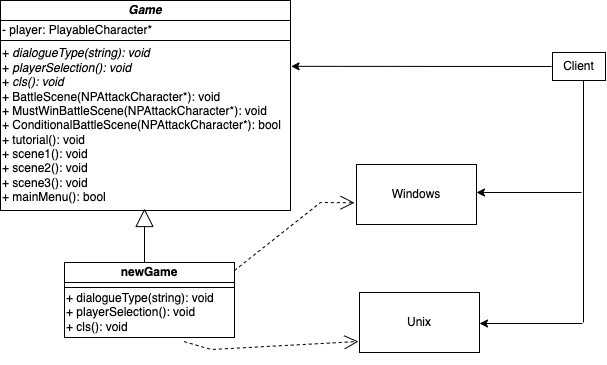

The diagram above was exported from draw.io. Its source (the exported page's mxGraphModel, read from the mxfile embedded in the PNG):
<mxGraphModel dx="1019" dy="567" grid="0" gridSize="10" guides="1" tooltips="1" connect="1" arrows="1" fold="1" page="1" pageScale="1" pageWidth="1100" pageHeight="850" background="#ffffff" math="0" shadow="0">
  <root>
    <mxCell id="0" />
    <mxCell id="1" parent="0" />
    <mxCell id="YYi6b3V0wjoExluypMBV-1" value="" style="shape=table;startSize=0;container=1;collapsible=0;childLayout=tableLayout;align=center;" parent="1" vertex="1">
      <mxGeometry x="41" y="46" width="290" height="210" as="geometry" />
    </mxCell>
    <mxCell id="YYi6b3V0wjoExluypMBV-2" value="" style="shape=partialRectangle;collapsible=0;dropTarget=0;pointerEvents=0;fillColor=none;top=0;left=0;bottom=0;right=0;points=[[0,0.5],[1,0.5]];portConstraint=eastwest;align=center;fontStyle=1" parent="YYi6b3V0wjoExluypMBV-1" vertex="1">
      <mxGeometry width="290" height="20" as="geometry" />
    </mxCell>
    <mxCell id="YYi6b3V0wjoExluypMBV-3" value="&lt;b&gt;&lt;i&gt;Game&lt;/i&gt;&lt;/b&gt;" style="shape=partialRectangle;html=1;whiteSpace=wrap;connectable=0;overflow=hidden;fillColor=none;top=0;left=0;bottom=0;right=0;pointerEvents=1;align=center;" parent="YYi6b3V0wjoExluypMBV-2" vertex="1">
      <mxGeometry width="290" height="20" as="geometry">
        <mxRectangle width="290" height="20" as="alternateBounds" />
      </mxGeometry>
    </mxCell>
    <mxCell id="YYi6b3V0wjoExluypMBV-4" value="" style="shape=partialRectangle;collapsible=0;dropTarget=0;pointerEvents=0;fillColor=none;top=0;left=0;bottom=0;right=0;points=[[0,0.5],[1,0.5]];portConstraint=eastwest;align=left;" parent="YYi6b3V0wjoExluypMBV-1" vertex="1">
      <mxGeometry y="20" width="290" height="20" as="geometry" />
    </mxCell>
    <mxCell id="YYi6b3V0wjoExluypMBV-5" value="- player: PlayableCharacter*" style="shape=partialRectangle;html=1;whiteSpace=wrap;connectable=0;overflow=hidden;fillColor=none;top=0;left=0;bottom=0;right=0;pointerEvents=1;align=left;" parent="YYi6b3V0wjoExluypMBV-4" vertex="1">
      <mxGeometry width="290" height="20" as="geometry">
        <mxRectangle width="290" height="20" as="alternateBounds" />
      </mxGeometry>
    </mxCell>
    <mxCell id="YYi6b3V0wjoExluypMBV-6" value="" style="shape=partialRectangle;collapsible=0;dropTarget=0;pointerEvents=0;fillColor=none;top=0;left=0;bottom=0;right=0;points=[[0,0.5],[1,0.5]];portConstraint=eastwest;align=center;" parent="YYi6b3V0wjoExluypMBV-1" vertex="1">
      <mxGeometry y="40" width="290" height="170" as="geometry" />
    </mxCell>
    <mxCell id="YYi6b3V0wjoExluypMBV-7" value="+ &lt;i&gt;dialogueType(string): void&lt;/i&gt;&lt;br&gt;+ &lt;i&gt;playerSelection(): void&lt;/i&gt;&lt;br&gt;+ &lt;i&gt;cls(): void&lt;/i&gt;&lt;br&gt;+ BattleScene(NPAttackCharacter*): void&lt;br&gt;+ MustWinBattleScene(NPAttackCharacter*): void&lt;br&gt;+ ConditionalBattleScene(NPAttackCharacter*): bool&lt;br&gt;+ tutorial(): void&lt;br&gt;+ scene1(): void&lt;br&gt;+ scene2(): void&lt;br&gt;+ scene3(): void&lt;br&gt;+ mainMenu(): bool" style="shape=partialRectangle;html=1;whiteSpace=wrap;connectable=0;overflow=hidden;fillColor=none;top=0;left=0;bottom=0;right=0;pointerEvents=1;align=left;" parent="YYi6b3V0wjoExluypMBV-6" vertex="1">
      <mxGeometry width="290" height="170" as="geometry">
        <mxRectangle width="290" height="170" as="alternateBounds" />
      </mxGeometry>
    </mxCell>
    <mxCell id="YYi6b3V0wjoExluypMBV-8" value="" style="shape=table;startSize=0;container=1;collapsible=0;childLayout=tableLayout;align=center;" parent="1" vertex="1">
      <mxGeometry x="105" y="308" width="170" height="75" as="geometry" />
    </mxCell>
    <mxCell id="YYi6b3V0wjoExluypMBV-9" value="" style="shape=partialRectangle;collapsible=0;dropTarget=0;pointerEvents=0;fillColor=none;top=0;left=0;bottom=0;right=0;points=[[0,0.5],[1,0.5]];portConstraint=eastwest;align=center;fontStyle=1" parent="YYi6b3V0wjoExluypMBV-8" vertex="1">
      <mxGeometry width="170" height="20" as="geometry" />
    </mxCell>
    <mxCell id="YYi6b3V0wjoExluypMBV-10" value="&lt;b&gt;newGame&lt;/b&gt;" style="shape=partialRectangle;html=1;whiteSpace=wrap;connectable=0;overflow=hidden;fillColor=none;top=0;left=0;bottom=0;right=0;pointerEvents=1;align=center;" parent="YYi6b3V0wjoExluypMBV-9" vertex="1">
      <mxGeometry width="170" height="20" as="geometry">
        <mxRectangle width="170" height="20" as="alternateBounds" />
      </mxGeometry>
    </mxCell>
    <mxCell id="YYi6b3V0wjoExluypMBV-11" value="" style="shape=partialRectangle;collapsible=0;dropTarget=0;pointerEvents=0;fillColor=none;top=0;left=0;bottom=0;right=0;points=[[0,0.5],[1,0.5]];portConstraint=eastwest;align=left;" parent="YYi6b3V0wjoExluypMBV-8" vertex="1">
      <mxGeometry y="20" width="170" height="5" as="geometry" />
    </mxCell>
    <mxCell id="YYi6b3V0wjoExluypMBV-12" value="" style="shape=partialRectangle;html=1;whiteSpace=wrap;connectable=0;overflow=hidden;fillColor=none;top=0;left=0;bottom=0;right=0;pointerEvents=1;align=left;" parent="YYi6b3V0wjoExluypMBV-11" vertex="1">
      <mxGeometry width="170" height="5" as="geometry">
        <mxRectangle width="170" height="5" as="alternateBounds" />
      </mxGeometry>
    </mxCell>
    <mxCell id="YYi6b3V0wjoExluypMBV-13" value="" style="shape=partialRectangle;collapsible=0;dropTarget=0;pointerEvents=0;fillColor=none;top=0;left=0;bottom=0;right=0;points=[[0,0.5],[1,0.5]];portConstraint=eastwest;align=center;" parent="YYi6b3V0wjoExluypMBV-8" vertex="1">
      <mxGeometry y="25" width="170" height="50" as="geometry" />
    </mxCell>
    <mxCell id="YYi6b3V0wjoExluypMBV-14" value="+ dialogueType(string): void&lt;br&gt;+ playerSelection(): void&lt;br&gt;+ cls(): void&lt;br&gt;" style="shape=partialRectangle;html=1;whiteSpace=wrap;connectable=0;overflow=hidden;fillColor=none;top=0;left=0;bottom=0;right=0;pointerEvents=1;align=left;" parent="YYi6b3V0wjoExluypMBV-13" vertex="1">
      <mxGeometry width="170" height="50" as="geometry">
        <mxRectangle width="170" height="50" as="alternateBounds" />
      </mxGeometry>
    </mxCell>
    <mxCell id="YYi6b3V0wjoExluypMBV-15" value="" style="endArrow=block;endSize=16;endFill=0;html=1;rounded=0;" parent="1" edge="1">
      <mxGeometry width="160" relative="1" as="geometry">
        <mxPoint x="185" y="308" as="sourcePoint" />
        <mxPoint x="185" y="254" as="targetPoint" />
      </mxGeometry>
    </mxCell>
    <mxCell id="8DYvkoOA8N2huIdl3UX2-1" value="" style="endArrow=classic;html=1;rounded=0;entryX=1.002;entryY=0.152;entryDx=0;entryDy=0;entryPerimeter=0;" edge="1" parent="1" target="YYi6b3V0wjoExluypMBV-6">
      <mxGeometry width="50" height="50" relative="1" as="geometry">
        <mxPoint x="592" y="112" as="sourcePoint" />
        <mxPoint x="504" y="207" as="targetPoint" />
      </mxGeometry>
    </mxCell>
    <mxCell id="8DYvkoOA8N2huIdl3UX2-3" value="Client" style="rounded=0;whiteSpace=wrap;html=1;" vertex="1" parent="1">
      <mxGeometry x="593" y="98" width="53" height="28" as="geometry" />
    </mxCell>
    <mxCell id="8DYvkoOA8N2huIdl3UX2-4" value="" style="endArrow=none;html=1;rounded=0;" edge="1" parent="1">
      <mxGeometry width="50" height="50" relative="1" as="geometry">
        <mxPoint x="624" y="368" as="sourcePoint" />
        <mxPoint x="624" y="126" as="targetPoint" />
      </mxGeometry>
    </mxCell>
    <mxCell id="8DYvkoOA8N2huIdl3UX2-6" value="" style="endArrow=classic;html=1;rounded=0;" edge="1" parent="1">
      <mxGeometry width="50" height="50" relative="1" as="geometry">
        <mxPoint x="622" y="238" as="sourcePoint" />
        <mxPoint x="517" y="238" as="targetPoint" />
      </mxGeometry>
    </mxCell>
    <mxCell id="8DYvkoOA8N2huIdl3UX2-7" value="" style="endArrow=classic;html=1;rounded=0;" edge="1" parent="1">
      <mxGeometry width="50" height="50" relative="1" as="geometry">
        <mxPoint x="623" y="369" as="sourcePoint" />
        <mxPoint x="520" y="369" as="targetPoint" />
      </mxGeometry>
    </mxCell>
    <mxCell id="8DYvkoOA8N2huIdl3UX2-8" value="Windows" style="rounded=0;whiteSpace=wrap;html=1;" vertex="1" parent="1">
      <mxGeometry x="397" y="210" width="120" height="60" as="geometry" />
    </mxCell>
    <mxCell id="8DYvkoOA8N2huIdl3UX2-9" value="Unix" style="rounded=0;whiteSpace=wrap;html=1;" vertex="1" parent="1">
      <mxGeometry x="400" y="338" width="120" height="60" as="geometry" />
    </mxCell>
    <mxCell id="8DYvkoOA8N2huIdl3UX2-10" value="" style="endArrow=open;endSize=12;dashed=1;html=1;rounded=0;entryX=-0.016;entryY=0.638;entryDx=0;entryDy=0;entryPerimeter=0;" edge="1" parent="1" target="8DYvkoOA8N2huIdl3UX2-8">
      <mxGeometry width="160" relative="1" as="geometry">
        <mxPoint x="275" y="316" as="sourcePoint" />
        <mxPoint x="435" y="316" as="targetPoint" />
        <Array as="points">
          <mxPoint x="361" y="248" />
        </Array>
      </mxGeometry>
    </mxCell>
    <mxCell id="8DYvkoOA8N2huIdl3UX2-11" value="" style="endArrow=open;endSize=12;dashed=1;html=1;rounded=0;exitX=0.703;exitY=1.082;exitDx=0;exitDy=0;exitPerimeter=0;" edge="1" parent="1" source="YYi6b3V0wjoExluypMBV-13">
      <mxGeometry width="160" relative="1" as="geometry">
        <mxPoint x="168" y="424" as="sourcePoint" />
        <mxPoint x="399" y="387" as="targetPoint" />
        <Array as="points">
          <mxPoint x="252" y="395" />
        </Array>
      </mxGeometry>
    </mxCell>
  </root>
</mxGraphModel>